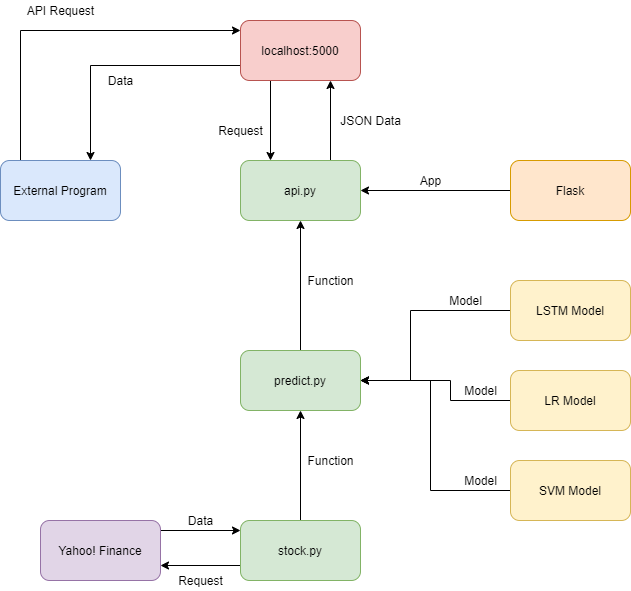

The diagram above was exported from draw.io. Its source (the exported page's mxGraphModel, read from the mxfile embedded in the PNG):
<mxGraphModel dx="868" dy="520" grid="1" gridSize="10" guides="1" tooltips="1" connect="1" arrows="1" fold="1" page="1" pageScale="1" pageWidth="827" pageHeight="1169" math="0" shadow="0">
  <root>
    <mxCell id="0" />
    <mxCell id="1" parent="0" />
    <mxCell id="IF-tAy3ItJEtsipiltOz-28" style="edgeStyle=orthogonalEdgeStyle;rounded=0;orthogonalLoop=1;jettySize=auto;html=1;exitX=0.75;exitY=0;exitDx=0;exitDy=0;entryX=0.75;entryY=1;entryDx=0;entryDy=0;" edge="1" parent="1" source="IF-tAy3ItJEtsipiltOz-1" target="IF-tAy3ItJEtsipiltOz-26">
      <mxGeometry relative="1" as="geometry" />
    </mxCell>
    <mxCell id="IF-tAy3ItJEtsipiltOz-1" value="api.py" style="rounded=1;whiteSpace=wrap;html=1;fillColor=#d5e8d4;strokeColor=#82b366;" vertex="1" parent="1">
      <mxGeometry x="320" y="240" width="120" height="60" as="geometry" />
    </mxCell>
    <mxCell id="IF-tAy3ItJEtsipiltOz-6" style="edgeStyle=orthogonalEdgeStyle;rounded=0;orthogonalLoop=1;jettySize=auto;html=1;exitX=0.5;exitY=0;exitDx=0;exitDy=0;" edge="1" parent="1" source="IF-tAy3ItJEtsipiltOz-3" target="IF-tAy3ItJEtsipiltOz-1">
      <mxGeometry relative="1" as="geometry" />
    </mxCell>
    <mxCell id="IF-tAy3ItJEtsipiltOz-3" value="predict.py" style="rounded=1;whiteSpace=wrap;html=1;fillColor=#d5e8d4;strokeColor=#82b366;" vertex="1" parent="1">
      <mxGeometry x="320" y="430" width="120" height="60" as="geometry" />
    </mxCell>
    <mxCell id="IF-tAy3ItJEtsipiltOz-5" style="edgeStyle=orthogonalEdgeStyle;rounded=0;orthogonalLoop=1;jettySize=auto;html=1;exitX=0.5;exitY=0;exitDx=0;exitDy=0;" edge="1" parent="1" source="IF-tAy3ItJEtsipiltOz-4" target="IF-tAy3ItJEtsipiltOz-3">
      <mxGeometry relative="1" as="geometry" />
    </mxCell>
    <mxCell id="IF-tAy3ItJEtsipiltOz-36" style="edgeStyle=orthogonalEdgeStyle;rounded=0;orthogonalLoop=1;jettySize=auto;html=1;exitX=0;exitY=0.75;exitDx=0;exitDy=0;entryX=1;entryY=0.75;entryDx=0;entryDy=0;" edge="1" parent="1" source="IF-tAy3ItJEtsipiltOz-4" target="IF-tAy3ItJEtsipiltOz-18">
      <mxGeometry relative="1" as="geometry" />
    </mxCell>
    <mxCell id="IF-tAy3ItJEtsipiltOz-4" value="stock.py" style="rounded=1;whiteSpace=wrap;html=1;fillColor=#d5e8d4;strokeColor=#82b366;" vertex="1" parent="1">
      <mxGeometry x="320" y="600" width="120" height="60" as="geometry" />
    </mxCell>
    <mxCell id="IF-tAy3ItJEtsipiltOz-7" value="Function" style="text;html=1;align=center;verticalAlign=middle;resizable=0;points=[];autosize=1;" vertex="1" parent="1">
      <mxGeometry x="380" y="530" width="60" height="20" as="geometry" />
    </mxCell>
    <mxCell id="IF-tAy3ItJEtsipiltOz-8" value="Function" style="text;html=1;align=center;verticalAlign=middle;resizable=0;points=[];autosize=1;" vertex="1" parent="1">
      <mxGeometry x="380" y="350" width="60" height="20" as="geometry" />
    </mxCell>
    <mxCell id="IF-tAy3ItJEtsipiltOz-11" style="edgeStyle=orthogonalEdgeStyle;rounded=0;orthogonalLoop=1;jettySize=auto;html=1;exitX=0;exitY=0.5;exitDx=0;exitDy=0;entryX=1;entryY=0.5;entryDx=0;entryDy=0;" edge="1" parent="1" source="IF-tAy3ItJEtsipiltOz-10" target="IF-tAy3ItJEtsipiltOz-1">
      <mxGeometry relative="1" as="geometry" />
    </mxCell>
    <mxCell id="IF-tAy3ItJEtsipiltOz-10" value="Flask" style="rounded=1;whiteSpace=wrap;html=1;fillColor=#ffe6cc;strokeColor=#d79b00;" vertex="1" parent="1">
      <mxGeometry x="590" y="240" width="120" height="60" as="geometry" />
    </mxCell>
    <mxCell id="IF-tAy3ItJEtsipiltOz-16" style="edgeStyle=orthogonalEdgeStyle;rounded=0;orthogonalLoop=1;jettySize=auto;html=1;exitX=0;exitY=0.5;exitDx=0;exitDy=0;" edge="1" parent="1" source="IF-tAy3ItJEtsipiltOz-12">
      <mxGeometry relative="1" as="geometry">
        <mxPoint x="440" y="460" as="targetPoint" />
        <Array as="points">
          <mxPoint x="490" y="390" />
          <mxPoint x="490" y="460" />
        </Array>
      </mxGeometry>
    </mxCell>
    <mxCell id="IF-tAy3ItJEtsipiltOz-12" value="LSTM Model" style="rounded=1;whiteSpace=wrap;html=1;fillColor=#fff2cc;strokeColor=#d6b656;" vertex="1" parent="1">
      <mxGeometry x="590" y="360" width="120" height="60" as="geometry" />
    </mxCell>
    <mxCell id="IF-tAy3ItJEtsipiltOz-17" style="edgeStyle=orthogonalEdgeStyle;rounded=0;orthogonalLoop=1;jettySize=auto;html=1;exitX=0;exitY=0.5;exitDx=0;exitDy=0;" edge="1" parent="1" source="IF-tAy3ItJEtsipiltOz-13">
      <mxGeometry relative="1" as="geometry">
        <mxPoint x="440" y="460" as="targetPoint" />
        <Array as="points">
          <mxPoint x="510" y="570" />
          <mxPoint x="510" y="460" />
        </Array>
      </mxGeometry>
    </mxCell>
    <mxCell id="IF-tAy3ItJEtsipiltOz-13" value="SVM Model" style="rounded=1;whiteSpace=wrap;html=1;fillColor=#fff2cc;strokeColor=#d6b656;" vertex="1" parent="1">
      <mxGeometry x="590" y="540" width="120" height="60" as="geometry" />
    </mxCell>
    <mxCell id="IF-tAy3ItJEtsipiltOz-15" style="edgeStyle=orthogonalEdgeStyle;rounded=0;orthogonalLoop=1;jettySize=auto;html=1;exitX=0;exitY=0.5;exitDx=0;exitDy=0;entryX=1;entryY=0.5;entryDx=0;entryDy=0;" edge="1" parent="1" source="IF-tAy3ItJEtsipiltOz-14" target="IF-tAy3ItJEtsipiltOz-3">
      <mxGeometry relative="1" as="geometry">
        <Array as="points">
          <mxPoint x="530" y="480" />
          <mxPoint x="530" y="460" />
        </Array>
      </mxGeometry>
    </mxCell>
    <mxCell id="IF-tAy3ItJEtsipiltOz-14" value="LR Model" style="rounded=1;whiteSpace=wrap;html=1;fillColor=#fff2cc;strokeColor=#d6b656;" vertex="1" parent="1">
      <mxGeometry x="590" y="450" width="120" height="60" as="geometry" />
    </mxCell>
    <mxCell id="IF-tAy3ItJEtsipiltOz-19" style="edgeStyle=orthogonalEdgeStyle;rounded=0;orthogonalLoop=1;jettySize=auto;html=1;exitX=1;exitY=0.5;exitDx=0;exitDy=0;" edge="1" parent="1" source="IF-tAy3ItJEtsipiltOz-18">
      <mxGeometry relative="1" as="geometry">
        <mxPoint x="320" y="610" as="targetPoint" />
        <Array as="points">
          <mxPoint x="240" y="610" />
          <mxPoint x="320" y="610" />
        </Array>
      </mxGeometry>
    </mxCell>
    <mxCell id="IF-tAy3ItJEtsipiltOz-18" value="Yahoo! Finance" style="rounded=1;whiteSpace=wrap;html=1;fillColor=#e1d5e7;strokeColor=#9673a6;" vertex="1" parent="1">
      <mxGeometry x="120" y="600" width="120" height="60" as="geometry" />
    </mxCell>
    <mxCell id="IF-tAy3ItJEtsipiltOz-20" value="Data" style="text;html=1;align=center;verticalAlign=middle;resizable=0;points=[];autosize=1;" vertex="1" parent="1">
      <mxGeometry x="260" y="590" width="40" height="20" as="geometry" />
    </mxCell>
    <mxCell id="IF-tAy3ItJEtsipiltOz-21" value="Model" style="text;html=1;align=center;verticalAlign=middle;resizable=0;points=[];autosize=1;" vertex="1" parent="1">
      <mxGeometry x="535" y="550" width="50" height="20" as="geometry" />
    </mxCell>
    <mxCell id="IF-tAy3ItJEtsipiltOz-22" value="Model" style="text;html=1;align=center;verticalAlign=middle;resizable=0;points=[];autosize=1;" vertex="1" parent="1">
      <mxGeometry x="535" y="460" width="50" height="20" as="geometry" />
    </mxCell>
    <mxCell id="IF-tAy3ItJEtsipiltOz-23" value="Model" style="text;html=1;align=center;verticalAlign=middle;resizable=0;points=[];autosize=1;" vertex="1" parent="1">
      <mxGeometry x="520" y="370" width="50" height="20" as="geometry" />
    </mxCell>
    <mxCell id="IF-tAy3ItJEtsipiltOz-25" value="App" style="text;html=1;align=center;verticalAlign=middle;resizable=0;points=[];autosize=1;" vertex="1" parent="1">
      <mxGeometry x="490" y="250" width="40" height="20" as="geometry" />
    </mxCell>
    <mxCell id="IF-tAy3ItJEtsipiltOz-27" style="edgeStyle=orthogonalEdgeStyle;rounded=0;orthogonalLoop=1;jettySize=auto;html=1;exitX=0.25;exitY=1;exitDx=0;exitDy=0;entryX=0.25;entryY=0;entryDx=0;entryDy=0;" edge="1" parent="1" source="IF-tAy3ItJEtsipiltOz-26" target="IF-tAy3ItJEtsipiltOz-1">
      <mxGeometry relative="1" as="geometry" />
    </mxCell>
    <mxCell id="IF-tAy3ItJEtsipiltOz-34" style="edgeStyle=orthogonalEdgeStyle;rounded=0;orthogonalLoop=1;jettySize=auto;html=1;exitX=0;exitY=0.75;exitDx=0;exitDy=0;entryX=0.75;entryY=0;entryDx=0;entryDy=0;" edge="1" parent="1" source="IF-tAy3ItJEtsipiltOz-26" target="IF-tAy3ItJEtsipiltOz-31">
      <mxGeometry relative="1" as="geometry" />
    </mxCell>
    <mxCell id="IF-tAy3ItJEtsipiltOz-26" value="localhost:5000" style="rounded=1;whiteSpace=wrap;html=1;fillColor=#f8cecc;strokeColor=#b85450;" vertex="1" parent="1">
      <mxGeometry x="320" y="100" width="120" height="60" as="geometry" />
    </mxCell>
    <mxCell id="IF-tAy3ItJEtsipiltOz-29" value="Request" style="text;html=1;align=center;verticalAlign=middle;resizable=0;points=[];autosize=1;" vertex="1" parent="1">
      <mxGeometry x="290" y="200" width="60" height="20" as="geometry" />
    </mxCell>
    <mxCell id="IF-tAy3ItJEtsipiltOz-30" value="JSON Data" style="text;html=1;align=center;verticalAlign=middle;resizable=0;points=[];autosize=1;" vertex="1" parent="1">
      <mxGeometry x="410" y="190" width="80" height="20" as="geometry" />
    </mxCell>
    <mxCell id="IF-tAy3ItJEtsipiltOz-32" style="edgeStyle=orthogonalEdgeStyle;rounded=0;orthogonalLoop=1;jettySize=auto;html=1;exitX=0.5;exitY=0;exitDx=0;exitDy=0;" edge="1" parent="1" source="IF-tAy3ItJEtsipiltOz-31">
      <mxGeometry relative="1" as="geometry">
        <mxPoint x="320" y="110" as="targetPoint" />
        <Array as="points">
          <mxPoint x="100" y="240" />
          <mxPoint x="100" y="110" />
          <mxPoint x="320" y="110" />
        </Array>
      </mxGeometry>
    </mxCell>
    <mxCell id="IF-tAy3ItJEtsipiltOz-31" value="External Program" style="rounded=1;whiteSpace=wrap;html=1;fillColor=#dae8fc;strokeColor=#6c8ebf;" vertex="1" parent="1">
      <mxGeometry x="80" y="240" width="120" height="60" as="geometry" />
    </mxCell>
    <mxCell id="IF-tAy3ItJEtsipiltOz-33" value="API Request" style="text;html=1;align=center;verticalAlign=middle;resizable=0;points=[];autosize=1;" vertex="1" parent="1">
      <mxGeometry x="100" y="80" width="80" height="20" as="geometry" />
    </mxCell>
    <mxCell id="IF-tAy3ItJEtsipiltOz-35" value="Data" style="text;html=1;align=center;verticalAlign=middle;resizable=0;points=[];autosize=1;" vertex="1" parent="1">
      <mxGeometry x="180" y="150" width="40" height="20" as="geometry" />
    </mxCell>
    <mxCell id="IF-tAy3ItJEtsipiltOz-37" value="Request" style="text;html=1;align=center;verticalAlign=middle;resizable=0;points=[];autosize=1;" vertex="1" parent="1">
      <mxGeometry x="250" y="650" width="60" height="20" as="geometry" />
    </mxCell>
  </root>
</mxGraphModel>